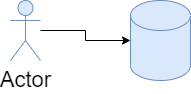

The diagram above was exported from draw.io. Its source (the exported page's mxGraphModel, read from the mxfile embedded in the PNG):
<mxGraphModel dx="618" dy="359" grid="1" gridSize="10" guides="1" tooltips="1" connect="1" arrows="1" fold="1" page="1" pageScale="1" pageWidth="850" pageHeight="1100" math="0" shadow="0">
  <root>
    <mxCell id="0" />
    <mxCell id="1" parent="0" />
    <mxCell id="5" style="edgeStyle=orthogonalEdgeStyle;rounded=0;orthogonalLoop=1;jettySize=auto;html=1;entryX=0;entryY=0.5;entryDx=0;entryDy=0;entryPerimeter=0;fontSize=22;" edge="1" parent="1" source="3" target="4">
      <mxGeometry relative="1" as="geometry" />
    </mxCell>
    <mxCell id="3" value="Actor" style="shape=umlActor;verticalLabelPosition=bottom;verticalAlign=top;html=1;outlineConnect=0;fontSize=22;fillColor=#dae8fc;strokeColor=#6c8ebf;" vertex="1" parent="1">
      <mxGeometry x="170" y="180" width="30" height="60" as="geometry" />
    </mxCell>
    <mxCell id="4" value="" style="shape=cylinder3;whiteSpace=wrap;html=1;boundedLbl=1;backgroundOutline=1;size=15;fontSize=22;verticalAlign=top;fillColor=#dae8fc;strokeColor=#6c8ebf;" vertex="1" parent="1">
      <mxGeometry x="290" y="180" width="60" height="80" as="geometry" />
    </mxCell>
  </root>
</mxGraphModel>